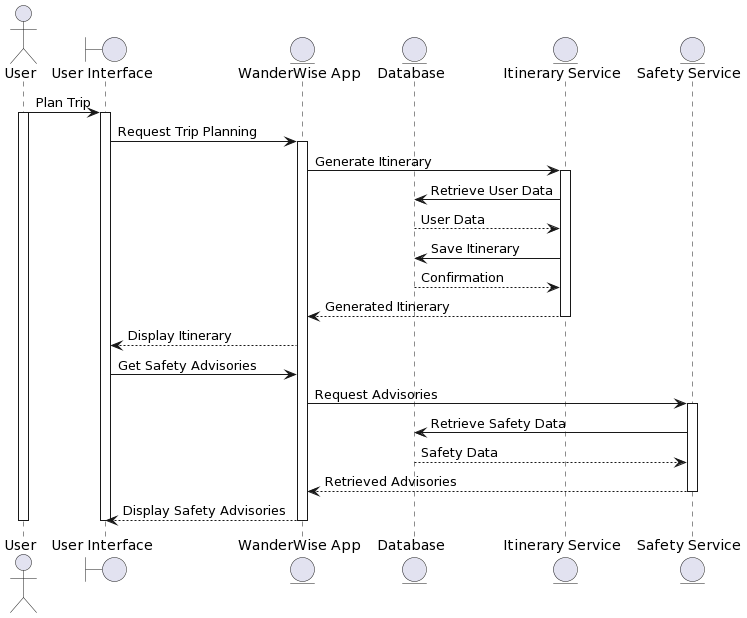

The diagram above was rendered by PlantUML. Its source (embedded in the PNG):
@startuml
actor User
boundary "User Interface" as UI
entity "WanderWise App" as WanderWise
entity "Database" as DB
entity "Itinerary Service" as ItineraryService
entity "Safety Service" as SafetyService

User -> UI: Plan Trip
activate User
activate UI
UI -> WanderWise: Request Trip Planning
activate WanderWise
WanderWise -> ItineraryService: Generate Itinerary
activate ItineraryService
ItineraryService -> DB: Retrieve User Data
DB --> ItineraryService: User Data
ItineraryService -> DB: Save Itinerary
DB --> ItineraryService: Confirmation
ItineraryService --> WanderWise: Generated Itinerary
deactivate ItineraryService
WanderWise --> UI: Display Itinerary
UI -> WanderWise: Get Safety Advisories
WanderWise -> SafetyService: Request Advisories
activate SafetyService
SafetyService -> DB: Retrieve Safety Data
DB --> SafetyService: Safety Data
SafetyService --> WanderWise: Retrieved Advisories
deactivate SafetyService
WanderWise --> UI: Display Safety Advisories
deactivate WanderWise
deactivate UI
deactivate User
@enduml